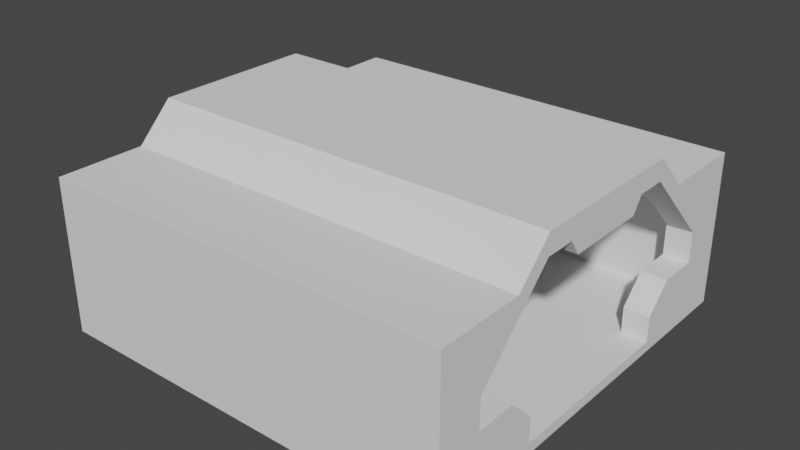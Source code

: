 # Source: SpaceCorridor2.blend  (saved by Blender 2.82.7; exported with 4.5.12 LTS)
import bpy
from mathutils import Matrix  # noqa: F401  (used for matrix-valued properties, if any)

bpy.ops.wm.read_factory_settings(use_empty=True)
scene = bpy.context.scene
scene.name = 'Scene'

# ---- collections
col_collection = bpy.data.collections.new('Collection'); scene.collection.children.link(col_collection)

# ---- world
world_world = bpy.data.worlds.new('World'); scene.world = world_world
world_world.use_nodes = True; world_world.node_tree.nodes.clear()
_N = world_world.node_tree.nodes; _L = world_world.node_tree.links
n0 = _N.new('ShaderNodeOutputWorld'); n0.name = 'World Output'; n0.location = (300, 300)
n1 = _N.new('ShaderNodeBackground'); n1.name = 'Background'; n1.location = (10, 300)
n1.inputs[0].default_value = (0.05088, 0.05088, 0.05088, 1.0)
_L.new(n1.outputs[0], n0.inputs[0])
n0.is_active_output = True
world_world.color = (0.05088, 0.05088, 0.05088)
world_world.use_sun_shadow = False
world_world.sun_shadow_jitter_overblur = 0.0

# ---- meshes
me_cube_001 = bpy.data.meshes.new('Cube.001')
me_cube_001.from_pydata([(-4.0, -4.0, 3.0), (-4.0, -3.6, 2.2), (-4.0, -3.6, 0.2), (4.0, -4.0, 0.0), (-4.0, -4.0, 0.0), (4.0, -3.6, 2.2), (4.0, -3.6, 0.2), (-4.0, 0.0, 0.0), (-4.0, -1.6, 3.7), (4.0, 0.0, 0.0), (4.0, -1.6, 3.7), (4.0, 0.0, 0.2), (-4.0, 0.0, 0.2), (4.0, -1.0, 3.3), (4.0, -4.0, 3.0), (4.0, -3.2, 2.6), (-4.0, -3.2, 2.6), (-4.0, -2.3, 2.6), (-4.0, -2.3, 3.0), (4.0, -2.3, 3.0), (4.0, -2.3, 2.6), (-4.0, -1.6, 3.3), (-4.0, -1.6, 3.7), (4.0, -1.6, 3.7), (4.0, -1.6, 3.3), (-4.0, -1.0, 3.3), (-4.0, 0.0, 3.0), (4.0, 0.0, 3.0), (3.5, -1.0, 3.3), (3.5, -3.6, 2.2), (3.5, 0.0, 0.2), (3.5, -3.6, 0.2), (3.5, -3.2, 2.6), (3.5, -2.3, 2.6), (3.5, -1.6, 3.3), (-4.0, -0.8, 3.0), (-4.0, 0.0, 3.7), (4.0, -0.8, 3.0), (4.0, 0.0, 3.7)], [], [(7, 9, 3, 4), (3, 14, 0, 4), (6, 5, 14, 3), (4, 0, 1, 2), (30, 12, 2, 31), (4, 2, 12, 7), (9, 11, 6, 3), (15, 14, 5), (32, 15, 5, 29), (29, 5, 6, 31), (21, 22, 8, 25), (1, 0, 16), (33, 20, 15, 32), (20, 19, 14, 15), (19, 18, 0, 14), (23, 22, 18, 19), (24, 23, 19, 20), (34, 24, 20, 33), (16, 0, 18, 17), (28, 13, 24, 34), (13, 10, 23, 24), (10, 8, 22, 23), (17, 18, 22, 21), (35, 36, 26), (37, 38, 13), (37, 13, 25, 35), (10, 38, 36, 8), (25, 28, 34, 21), (21, 34, 33, 17), (17, 33, 32, 16), (1, 29, 31, 2), (16, 32, 29, 1), (11, 30, 31, 6), (26, 27, 37, 35), (27, 38, 37), (35, 25, 36), (13, 38, 10), (25, 13, 8, 36), (8, 36, 25)])
_uv = me_cube_001.uv_layers.new(name='UVMap')
_uv.uv.foreach_set('vector', [0.2516, 0.5, 0.2516, 2.98e-08, 0.5031, 0.0, 0.5031, 0.5, 0.7295, 2.98e-08, 0.9182, 0.0, 0.9182, 0.5, 0.7295, 0.5, 0.3459, 0.525, 0.2201, 0.525, 0.1698, 0.5, 0.3585, 0.5, 0.5912, 0.75, 0.4025, 0.75, 0.4528, 0.725, 0.5786, 0.725, 0.7295, 0.03125, 0.7295, 0.5, 0.5031, 0.5, 0.5031, 0.03125, 0.5912, 0.75, 0.5786, 0.725, 0.5786, 0.5, 0.5912, 0.5, 0.3585, 0.75, 0.3459, 0.75, 0.3459, 0.525, 0.3585, 0.5, 0.195, 0.55, 0.1698, 0.5, 0.2201, 0.525, 0.9748, 0.03125, 0.9748, 0.0, 1.0, 0.0, 1.0, 0.03125, 1.499e-08, 0.5312, 0.0, 0.5, 0.1258, 0.5, 0.1258, 0.5312, 0.3836, 0.6, 0.3585, 0.6, 0.3585, 0.6, 0.3836, 0.5625, 0.4528, 0.725, 0.4025, 0.75, 0.4277, 0.7, 0.9182, 0.03125, 0.9182, 2.98e-08, 0.9748, 0.0, 0.9748, 0.03125, 0.195, 0.6063, 0.1698, 0.6062, 0.1698, 0.5, 0.195, 0.55, 0.1069, 1.49e-08, 0.1069, 0.5, 1.05e-07, 0.5, 0.0, 4.47e-08, 0.1509, 1.49e-08, 0.1509, 0.5, 0.1069, 0.5, 0.1069, 1.49e-08, 0.1509, 0.65, 0.1258, 0.65, 0.1698, 0.6062, 0.195, 0.6063, 0.8742, 0.5312, 0.8742, 0.5, 0.9182, 0.5, 0.9182, 0.5312, 0.4277, 0.7, 0.4025, 0.75, 0.4025, 0.6438, 0.4277, 0.6437, 0.6918, 0.5312, 0.6918, 0.5, 0.7295, 0.5, 0.7295, 0.5312, 0.1509, 0.6875, 0.1258, 0.65, 0.1258, 0.65, 0.1509, 0.65, 0.1509, 1.49e-08, 0.1509, 0.5, 0.1509, 0.5, 0.1509, 1.49e-08, 0.4277, 0.6437, 0.4025, 0.6438, 0.3585, 0.6, 0.3836, 0.6, 0.4025, 0.55, 0.3585, 0.5, 0.4025, 0.5, 0.1698, 0.7, 0.1258, 0.75, 0.1509, 0.6875, 0.8553, 0.5, 0.8742, 0.5, 0.8742, 1.0, 0.8553, 1.0, 0.1509, 1.49e-08, 0.2516, 0.0, 0.2516, 0.5, 0.1509, 0.5, 0.6918, 1.0, 0.6918, 0.5312, 0.7295, 0.5312, 0.7295, 1.0, 0.8742, 1.0, 0.8742, 0.5312, 0.9182, 0.5312, 0.9182, 1.0, 0.9182, 0.5, 0.9182, 0.03125, 0.9748, 0.03125, 0.9748, 0.5, 5.998e-08, 1.0, 1.499e-08, 0.5312, 0.1258, 0.5312, 0.1258, 1.0, 0.9748, 0.5, 0.9748, 0.03125, 1.0, 0.03125, 1.0, 0.5, 0.7295, 0.0, 0.7295, 0.03125, 0.5031, 0.03125, 0.5031, 4.47e-08, 0.9182, 1.0, 0.9182, 0.5, 0.9685, 0.5, 0.9685, 1.0, 0.1698, 0.75, 0.1258, 0.75, 0.1698, 0.7, 0.4025, 0.55, 0.3836, 0.5625, 0.3585, 0.5, 0.1509, 0.6875, 0.1258, 0.75, 0.1258, 0.65, 0.6541, 1.0, 0.6541, 0.5, 0.6918, 1.0, 0.5912, 1.0, 0.3585, 0.6, 0.3585, 0.5, 0.3836, 0.5625])
me_cube_001.use_remesh_fix_poles = True
me_cube_001.use_remesh_preserve_attributes = False
me_cube_001.use_mirror_vertex_groups = False
me_cube_001.update()
me_cube_002 = bpy.data.meshes.new('Cube.002')
me_cube_002.from_pydata([(3.5, 1.8, 0.2), (3.5, 2.3, 1.2), (3.5, 3.6, 0.2), (3.5, 3.6, 1.2), (4.0, 1.8, 0.2), (4.0, 2.3, 1.2), (4.0, 3.6, 0.2), (4.0, 3.6, 1.2), (3.5, 1.8, 0.7), (3.5, 3.6, 0.7), (4.0, 3.6, 0.7), (4.0, 1.8, 0.7), (3.5, 2.3, 0.2), (3.5, 3.1, 1.2), (4.0, 2.3, 0.2), (4.0, 3.1, 1.2), (4.0, 2.3, 0.7), (3.5, 2.3, 0.7), (3.5, 3.1, 1.8), (3.5, 3.6, 2.2), (4.0, 3.6, 2.2), (4.0, 3.1, 1.8), (3.5, 2.3, 2.6), (3.5, 3.2, 2.6), (4.0, 3.2, 2.6), (4.0, 2.3, 2.6), (4.0, 1.8, 0.7), (4.0, 1.8, 0.2)], [], [(17, 13, 3, 9), (9, 3, 7, 10), (16, 15, 5, 11), (26, 5, 1, 8), (12, 14, 4, 0), (7, 3, 19, 20), (27, 26, 8, 0), (14, 16, 11, 4), (2, 9, 10, 6), (12, 17, 9, 2), (0, 8, 17, 12), (6, 10, 16, 14), (1, 5, 15, 13), (2, 6, 14, 12), (10, 7, 15, 16), (8, 1, 13, 17), (21, 20, 24, 25), (15, 7, 20, 21), (13, 15, 21, 18), (3, 13, 18, 19), (22, 25, 24, 23), (19, 18, 22, 23), (18, 21, 25, 22), (20, 19, 23, 24)])
_uv = me_cube_002.uv_layers.new(name='UVMap')
_uv.uv.foreach_set('vector', [0.561, 0.4524, 0.7561, 0.3333, 0.878, 0.3333, 0.878, 0.4524, 1.0, 0.08418, 1.0, 0.1684, 0.878, 0.1684, 0.878, 0.08418, 0.3171, 0.4524, 0.122, 0.3333, 0.3171, 0.3333, 0.439, 0.4524, 0.2439, 0.6905, 0.2439, 0.8095, 0.122, 0.8095, 0.122, 0.6905, 0.122, 0.6905, 0.0, 0.6905, 0.0, 0.5714, 0.122, 0.5714, 0.878, 0.1684, 1.0, 0.1684, 1.0, 0.3367, 0.878, 0.3367, 0.2439, 0.5714, 0.2439, 0.6905, 0.122, 0.6905, 0.122, 0.5714, 0.3171, 0.5714, 0.3171, 0.4524, 0.439, 0.4524, 0.439, 0.5714, 1.0, 0.0, 1.0, 0.08418, 0.878, 0.08418, 0.878, 5.677e-08, 0.561, 0.5714, 0.561, 0.4524, 0.878, 0.4524, 0.878, 0.5714, 0.439, 0.5714, 0.439, 0.4524, 0.561, 0.4524, 0.561, 0.5714, 5.815e-08, 0.5714, 5.815e-08, 0.4524, 0.3171, 0.4524, 0.3171, 0.5714, 0.6098, 0.7061, 0.4878, 0.7061, 0.4878, 0.5714, 0.6098, 0.5714, 0.122, 1.0, 0.0, 1.0, 0.0, 0.6905, 0.122, 0.6905, 5.815e-08, 0.4524, 5.815e-08, 0.3333, 0.122, 0.3333, 0.3171, 0.4524, 0.439, 0.4524, 0.561, 0.3333, 0.7561, 0.3333, 0.561, 0.4524, 0.122, 0.1905, 0.0, 0.09524, 0.09756, 0.0, 0.3171, 2.384e-06, 0.122, 0.3333, 5.815e-08, 0.3333, 0.0, 0.09524, 0.122, 0.1905, 0.4878, 0.7143, 0.3659, 0.7143, 0.3659, 0.5714, 0.4878, 0.5714, 0.878, 0.3333, 0.7561, 0.3333, 0.7561, 0.1905, 0.878, 0.09524, 1.0, 0.6229, 0.878, 0.6229, 0.878, 0.4714, 1.0, 0.4714, 0.878, 0.09524, 0.7561, 0.1905, 0.561, 2.327e-06, 0.7805, 0.0, 0.2439, 0.5714, 0.3659, 0.5714, 0.3659, 0.7619, 0.2439, 0.7619, 0.878, 0.3367, 1.0, 0.3367, 1.0, 0.4714, 0.878, 0.4714])
me_cube_002.use_remesh_fix_poles = True
me_cube_002.use_remesh_preserve_attributes = False
me_cube_002.use_mirror_vertex_groups = False
me_cube_002.update()

# ---- objects
ob_corridor2 = bpy.data.objects.new('Corridor2', me_cube_001)
ob_corridoredges = bpy.data.objects.new('CorridorEdges', me_cube_002)

# ---- transforms, parenting, visibility, modifiers, constraints
ob_corridor2.location = (0.0, 0.0, 0.0)
ob_corridor2.lineart.crease_threshold = 0.0
_m = ob_corridor2.modifiers.new('Mirror', 'MIRROR')
_m.use_axis = (False, True, False)
_m = ob_corridor2.modifiers.new('Array', 'ARRAY')
_m.count = 1
_m.constant_offset_displace = (0.0, 0.0, 0.0)
ob_corridoredges.parent = ob_corridor2
ob_corridoredges.location = (0.0, 0.0, 0.0)
ob_corridoredges.lineart.crease_threshold = 0.0
_m = ob_corridoredges.modifiers.new('Mirror', 'MIRROR')
_m.use_axis = (True, True, False)
_m = ob_corridoredges.modifiers.new('Array', 'ARRAY')
_m.count = 1
_m.constant_offset_displace = (0.0, 0.0, 0.0)

# ---- collection membership
col_collection.objects.link(ob_corridor2)
col_collection.objects.link(ob_corridoredges)

# ---- scene / render settings (as saved in the file)
scene.frame_start = 1; scene.frame_end = 250; scene.frame_set(1)
scene.render.engine = 'BLENDER_EEVEE_NEXT'
scene.cycles.use_denoising = False
scene.cycles.samples = 128
scene.cycles.sampling_pattern = 'TABULATED_SOBOL'
scene.cycles.use_adaptive_sampling = False
scene.cycles.use_light_tree = False
scene.view_settings.view_transform = 'Filmic'
bpy.context.view_layer.update()

# ---- added for rendering (the .blend has no active camera and no usable light): camera, sun
cam_auto = bpy.data.cameras.new('AutoCamera')
cam_auto.lens = 50.0
cam_auto.sensor_width = 36.0
cam_auto.clip_end = 1000.0
ob_auto_camera = bpy.data.objects.new('AutoCamera', cam_auto)
scene.collection.objects.link(ob_auto_camera)
ob_auto_camera.location = (11.0133, -13.2159, 10.6606)
ob_auto_camera.rotation_euler = (1.09748, -7.21219e-08, 0.694738)
scene.camera = ob_auto_camera
light_auto_sun = bpy.data.lights.new('AutoSun', 'SUN')
light_auto_sun.energy = 3.0
light_auto_sun.angle = 0.0523599
ob_auto_sun = bpy.data.objects.new('AutoSun', light_auto_sun)
scene.collection.objects.link(ob_auto_sun)
ob_auto_sun.rotation_euler = (0.872665, 0.174533, 0.523599)
bpy.context.view_layer.update()
